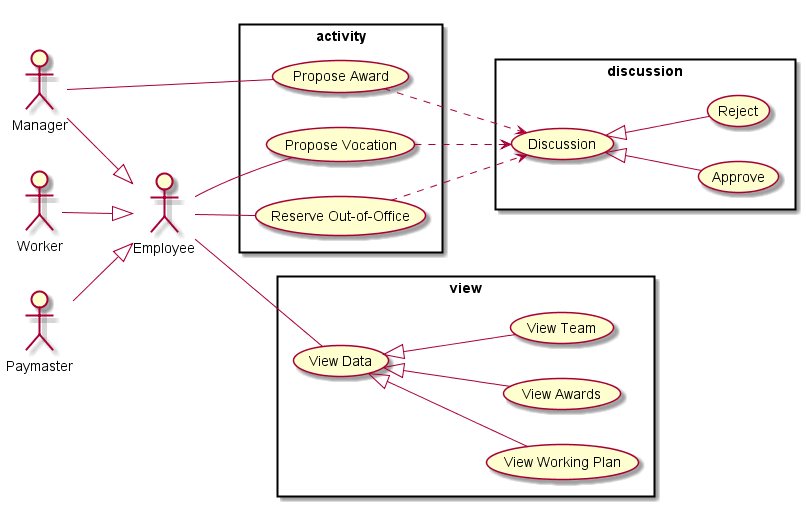

The diagram above was rendered by PlantUML. Its source (embedded in the PNG):
@startuml
left to right direction

:Employee: as employee
:Worker: as worker
:Manager: as manager
:Paymaster: as paymaster

worker --|> employee
manager --|> employee
paymaster --|> employee

rectangle discussion {
  (Discussion) as d
  (Approve) as a
  (Reject) as c

  a -up-|> d
  c -up-|> d
}

rectangle activity {
  (Propose Award) as pa
  (Propose Vocation) as pv
  (Reserve Out-of-Office) as rooo

  pa ..> d
  rooo ..> d
  pv ..> d
}

employee -- rooo
employee -- pv
manager -- pa

rectangle view {
  (View Data) as vd
  
  (View Working Plan) as vwp
  (View Awards) as va
  (View Team) as vt


  vwp -up-|> vd
  va -up-|> vd
  vt -up-|> vd
}

employee -- vd

@enduml